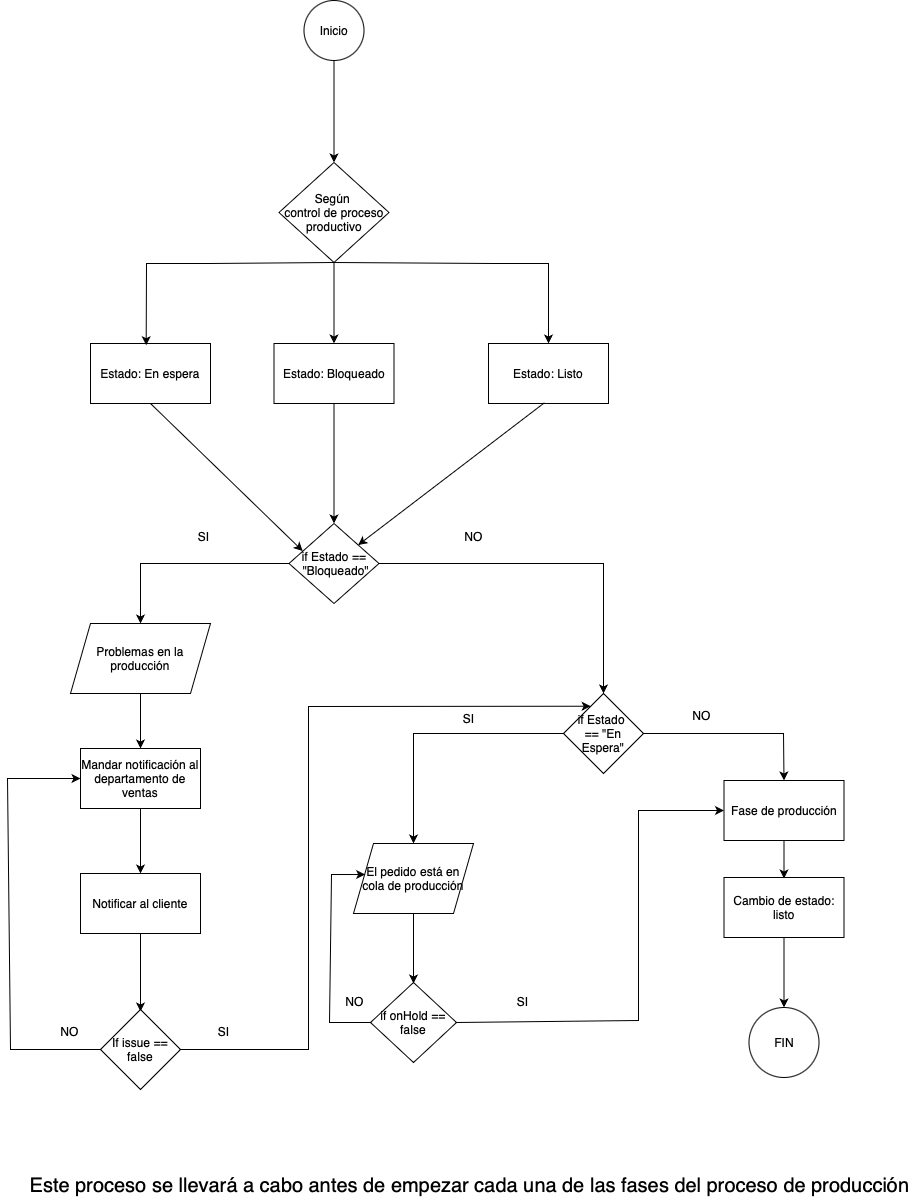

The diagram above was exported from draw.io. Its source (the exported page's mxGraphModel, read from the mxfile embedded in the PNG):
<mxGraphModel dx="4284" dy="809" grid="1" gridSize="10" guides="1" tooltips="1" connect="1" arrows="1" fold="1" page="1" pageScale="1" pageWidth="827" pageHeight="1169" math="0" shadow="0">
  <root>
    <mxCell id="0" />
    <mxCell id="1" parent="0" />
    <mxCell id="tPFrkyfHDEdudSScpVzr-103" value="Inicio" style="ellipse;whiteSpace=wrap;html=1;aspect=fixed;" vertex="1" parent="1">
      <mxGeometry x="-521.4957142857138" y="1688" width="60" height="60" as="geometry" />
    </mxCell>
    <mxCell id="tPFrkyfHDEdudSScpVzr-104" value="Según&amp;nbsp;&lt;div&gt;control de proceso productivo&lt;/div&gt;" style="rhombus;whiteSpace=wrap;html=1;" vertex="1" parent="1">
      <mxGeometry x="-546.5" y="1850" width="110" height="100" as="geometry" />
    </mxCell>
    <mxCell id="tPFrkyfHDEdudSScpVzr-105" value="Estado: En espera" style="rounded=0;whiteSpace=wrap;html=1;" vertex="1" parent="1">
      <mxGeometry x="-735" y="2031" width="120" height="60" as="geometry" />
    </mxCell>
    <mxCell id="tPFrkyfHDEdudSScpVzr-106" value="Estado: Bloqueado" style="rounded=0;whiteSpace=wrap;html=1;" vertex="1" parent="1">
      <mxGeometry x="-551.5" y="2031" width="120" height="60" as="geometry" />
    </mxCell>
    <mxCell id="tPFrkyfHDEdudSScpVzr-107" value="Estado: Listo" style="rounded=0;whiteSpace=wrap;html=1;" vertex="1" parent="1">
      <mxGeometry x="-337" y="2031" width="120" height="60" as="geometry" />
    </mxCell>
    <mxCell id="tPFrkyfHDEdudSScpVzr-108" value="" style="endArrow=classic;html=1;rounded=0;exitX=0.5;exitY=1;exitDx=0;exitDy=0;entryX=0.464;entryY=0.029;entryDx=0;entryDy=0;entryPerimeter=0;" edge="1" parent="1" source="tPFrkyfHDEdudSScpVzr-104" target="tPFrkyfHDEdudSScpVzr-105">
      <mxGeometry width="50" height="50" relative="1" as="geometry">
        <mxPoint x="-222" y="2071" as="sourcePoint" />
        <mxPoint x="-172" y="2021" as="targetPoint" />
        <Array as="points">
          <mxPoint x="-616" y="1951" />
          <mxPoint x="-679" y="1951" />
        </Array>
      </mxGeometry>
    </mxCell>
    <mxCell id="tPFrkyfHDEdudSScpVzr-109" value="" style="endArrow=classic;html=1;rounded=0;exitX=0.5;exitY=1;exitDx=0;exitDy=0;" edge="1" parent="1" source="tPFrkyfHDEdudSScpVzr-104" target="tPFrkyfHDEdudSScpVzr-106">
      <mxGeometry width="50" height="50" relative="1" as="geometry">
        <mxPoint x="-222" y="1991" as="sourcePoint" />
        <mxPoint x="-172" y="1941" as="targetPoint" />
      </mxGeometry>
    </mxCell>
    <mxCell id="tPFrkyfHDEdudSScpVzr-110" value="" style="endArrow=classic;html=1;rounded=0;exitX=0.5;exitY=1;exitDx=0;exitDy=0;entryX=0.5;entryY=0;entryDx=0;entryDy=0;" edge="1" parent="1" source="tPFrkyfHDEdudSScpVzr-104" target="tPFrkyfHDEdudSScpVzr-107">
      <mxGeometry width="50" height="50" relative="1" as="geometry">
        <mxPoint x="-222" y="1991" as="sourcePoint" />
        <mxPoint x="-172" y="1941" as="targetPoint" />
        <Array as="points">
          <mxPoint x="-332" y="1951" />
          <mxPoint x="-277" y="1951" />
        </Array>
      </mxGeometry>
    </mxCell>
    <mxCell id="tPFrkyfHDEdudSScpVzr-111" value="if Estado ==&lt;div&gt;&amp;nbsp;&quot;Bloqueado&quot;&lt;/div&gt;" style="rhombus;whiteSpace=wrap;html=1;" vertex="1" parent="1">
      <mxGeometry x="-536.5" y="2211" width="90" height="80" as="geometry" />
    </mxCell>
    <mxCell id="tPFrkyfHDEdudSScpVzr-112" value="if Estado&amp;nbsp;&lt;div&gt;== &quot;En Espera&quot;&lt;/div&gt;" style="rhombus;whiteSpace=wrap;html=1;" vertex="1" parent="1">
      <mxGeometry x="-262" y="2381" width="80" height="80" as="geometry" />
    </mxCell>
    <mxCell id="tPFrkyfHDEdudSScpVzr-113" value="Mandar notificación al departamento de ventas" style="rounded=0;whiteSpace=wrap;html=1;" vertex="1" parent="1">
      <mxGeometry x="-745" y="2436" width="120" height="60" as="geometry" />
    </mxCell>
    <mxCell id="tPFrkyfHDEdudSScpVzr-114" value="Problemas en la&lt;div&gt;producción&lt;/div&gt;" style="shape=parallelogram;perimeter=parallelogramPerimeter;whiteSpace=wrap;html=1;fixedSize=1;" vertex="1" parent="1">
      <mxGeometry x="-755" y="2311" width="140" height="70" as="geometry" />
    </mxCell>
    <mxCell id="tPFrkyfHDEdudSScpVzr-115" value="Notificar al cliente" style="rounded=0;whiteSpace=wrap;html=1;" vertex="1" parent="1">
      <mxGeometry x="-745" y="2561" width="120" height="60" as="geometry" />
    </mxCell>
    <mxCell id="tPFrkyfHDEdudSScpVzr-116" value="" style="endArrow=classic;html=1;rounded=0;exitX=0.5;exitY=1;exitDx=0;exitDy=0;entryX=0.152;entryY=0.344;entryDx=0;entryDy=0;entryPerimeter=0;" edge="1" parent="1" source="tPFrkyfHDEdudSScpVzr-105" target="tPFrkyfHDEdudSScpVzr-111">
      <mxGeometry width="50" height="50" relative="1" as="geometry">
        <mxPoint x="-212" y="2221" as="sourcePoint" />
        <mxPoint x="-162" y="2171" as="targetPoint" />
        <Array as="points" />
      </mxGeometry>
    </mxCell>
    <mxCell id="tPFrkyfHDEdudSScpVzr-117" value="" style="endArrow=classic;html=1;rounded=0;exitX=0.5;exitY=1;exitDx=0;exitDy=0;entryX=0.5;entryY=0;entryDx=0;entryDy=0;" edge="1" parent="1" source="tPFrkyfHDEdudSScpVzr-106" target="tPFrkyfHDEdudSScpVzr-111">
      <mxGeometry width="50" height="50" relative="1" as="geometry">
        <mxPoint x="-212" y="2221" as="sourcePoint" />
        <mxPoint x="-162" y="2171" as="targetPoint" />
      </mxGeometry>
    </mxCell>
    <mxCell id="tPFrkyfHDEdudSScpVzr-118" value="" style="endArrow=classic;html=1;rounded=0;exitX=0.466;exitY=0.988;exitDx=0;exitDy=0;exitPerimeter=0;" edge="1" parent="1" source="tPFrkyfHDEdudSScpVzr-107" target="tPFrkyfHDEdudSScpVzr-111">
      <mxGeometry width="50" height="50" relative="1" as="geometry">
        <mxPoint x="-212" y="2221" as="sourcePoint" />
        <mxPoint x="-162" y="2171" as="targetPoint" />
      </mxGeometry>
    </mxCell>
    <mxCell id="tPFrkyfHDEdudSScpVzr-119" value="" style="endArrow=classic;html=1;rounded=0;exitX=0;exitY=0.5;exitDx=0;exitDy=0;entryX=0.5;entryY=0;entryDx=0;entryDy=0;" edge="1" parent="1" source="tPFrkyfHDEdudSScpVzr-111" target="tPFrkyfHDEdudSScpVzr-114">
      <mxGeometry width="50" height="50" relative="1" as="geometry">
        <mxPoint x="-212" y="2391" as="sourcePoint" />
        <mxPoint x="-162" y="2341" as="targetPoint" />
        <Array as="points">
          <mxPoint x="-685" y="2251" />
        </Array>
      </mxGeometry>
    </mxCell>
    <mxCell id="tPFrkyfHDEdudSScpVzr-120" value="" style="endArrow=classic;html=1;rounded=0;exitX=0.5;exitY=1;exitDx=0;exitDy=0;" edge="1" parent="1" source="tPFrkyfHDEdudSScpVzr-114" target="tPFrkyfHDEdudSScpVzr-113">
      <mxGeometry width="50" height="50" relative="1" as="geometry">
        <mxPoint x="-212" y="2391" as="sourcePoint" />
        <mxPoint x="-162" y="2341" as="targetPoint" />
      </mxGeometry>
    </mxCell>
    <mxCell id="tPFrkyfHDEdudSScpVzr-121" value="" style="endArrow=classic;html=1;rounded=0;exitX=0.5;exitY=1;exitDx=0;exitDy=0;" edge="1" parent="1" source="tPFrkyfHDEdudSScpVzr-113" target="tPFrkyfHDEdudSScpVzr-115">
      <mxGeometry width="50" height="50" relative="1" as="geometry">
        <mxPoint x="-212" y="2431" as="sourcePoint" />
        <mxPoint x="-162" y="2381" as="targetPoint" />
      </mxGeometry>
    </mxCell>
    <mxCell id="tPFrkyfHDEdudSScpVzr-122" value="" style="endArrow=classic;html=1;rounded=0;exitX=1;exitY=0.5;exitDx=0;exitDy=0;entryX=0.5;entryY=0;entryDx=0;entryDy=0;" edge="1" parent="1" source="tPFrkyfHDEdudSScpVzr-111" target="tPFrkyfHDEdudSScpVzr-112">
      <mxGeometry width="50" height="50" relative="1" as="geometry">
        <mxPoint x="-222" y="2381" as="sourcePoint" />
        <mxPoint x="-172" y="2331" as="targetPoint" />
        <Array as="points">
          <mxPoint x="-222" y="2251" />
        </Array>
      </mxGeometry>
    </mxCell>
    <mxCell id="tPFrkyfHDEdudSScpVzr-123" value="SI" style="text;html=1;align=center;verticalAlign=middle;resizable=0;points=[];autosize=1;strokeColor=none;fillColor=none;" vertex="1" parent="1">
      <mxGeometry x="-637" y="2209" width="30" height="30" as="geometry" />
    </mxCell>
    <mxCell id="tPFrkyfHDEdudSScpVzr-124" value="NO" style="text;html=1;align=center;verticalAlign=middle;resizable=0;points=[];autosize=1;strokeColor=none;fillColor=none;" vertex="1" parent="1">
      <mxGeometry x="-372" y="2209" width="40" height="30" as="geometry" />
    </mxCell>
    <mxCell id="tPFrkyfHDEdudSScpVzr-125" value="El pedido está en cola de producción" style="shape=parallelogram;perimeter=parallelogramPerimeter;whiteSpace=wrap;html=1;fixedSize=1;" vertex="1" parent="1">
      <mxGeometry x="-472" y="2531" width="120" height="70" as="geometry" />
    </mxCell>
    <mxCell id="tPFrkyfHDEdudSScpVzr-126" value="" style="endArrow=classic;html=1;rounded=0;exitX=0;exitY=0.5;exitDx=0;exitDy=0;entryX=0.5;entryY=0;entryDx=0;entryDy=0;" edge="1" parent="1" source="tPFrkyfHDEdudSScpVzr-112" target="tPFrkyfHDEdudSScpVzr-125">
      <mxGeometry width="50" height="50" relative="1" as="geometry">
        <mxPoint x="-122" y="2541" as="sourcePoint" />
        <mxPoint x="-72" y="2491" as="targetPoint" />
        <Array as="points">
          <mxPoint x="-412" y="2421" />
        </Array>
      </mxGeometry>
    </mxCell>
    <mxCell id="tPFrkyfHDEdudSScpVzr-127" value="SI" style="text;html=1;align=center;verticalAlign=middle;resizable=0;points=[];autosize=1;strokeColor=none;fillColor=none;" vertex="1" parent="1">
      <mxGeometry x="-372" y="2391" width="30" height="30" as="geometry" />
    </mxCell>
    <mxCell id="tPFrkyfHDEdudSScpVzr-128" value="" style="endArrow=classic;html=1;rounded=0;exitX=1;exitY=0.5;exitDx=0;exitDy=0;entryX=0.5;entryY=0;entryDx=0;entryDy=0;" edge="1" parent="1" source="tPFrkyfHDEdudSScpVzr-112" target="tPFrkyfHDEdudSScpVzr-139">
      <mxGeometry width="50" height="50" relative="1" as="geometry">
        <mxPoint x="-122" y="2611" as="sourcePoint" />
        <mxPoint x="-41" y="2470" as="targetPoint" />
        <Array as="points">
          <mxPoint x="-42" y="2421" />
        </Array>
      </mxGeometry>
    </mxCell>
    <mxCell id="tPFrkyfHDEdudSScpVzr-129" value="" style="endArrow=classic;html=1;rounded=0;exitX=0.5;exitY=1;exitDx=0;exitDy=0;" edge="1" parent="1" source="tPFrkyfHDEdudSScpVzr-115">
      <mxGeometry width="50" height="50" relative="1" as="geometry">
        <mxPoint x="-102" y="2661" as="sourcePoint" />
        <mxPoint x="-685" y="2699" as="targetPoint" />
      </mxGeometry>
    </mxCell>
    <mxCell id="tPFrkyfHDEdudSScpVzr-130" value="" style="endArrow=classic;html=1;rounded=0;exitX=0.5;exitY=1;exitDx=0;exitDy=0;entryX=0.5;entryY=0;entryDx=0;entryDy=0;" edge="1" parent="1" source="tPFrkyfHDEdudSScpVzr-125">
      <mxGeometry width="50" height="50" relative="1" as="geometry">
        <mxPoint x="-102" y="2661" as="sourcePoint" />
        <mxPoint x="-412.00000000000045" y="2671" as="targetPoint" />
      </mxGeometry>
    </mxCell>
    <mxCell id="tPFrkyfHDEdudSScpVzr-131" value="NO" style="text;html=1;align=center;verticalAlign=middle;resizable=0;points=[];autosize=1;strokeColor=none;fillColor=none;" vertex="1" parent="1">
      <mxGeometry x="-144" y="2388" width="40" height="30" as="geometry" />
    </mxCell>
    <mxCell id="tPFrkyfHDEdudSScpVzr-132" value="" style="endArrow=classic;html=1;rounded=0;exitX=0.5;exitY=1;exitDx=0;exitDy=0;entryX=0.5;entryY=0;entryDx=0;entryDy=0;" edge="1" parent="1" source="tPFrkyfHDEdudSScpVzr-103" target="tPFrkyfHDEdudSScpVzr-104">
      <mxGeometry width="50" height="50" relative="1" as="geometry">
        <mxPoint x="-495" y="1759" as="sourcePoint" />
        <mxPoint x="-790" y="2334" as="targetPoint" />
      </mxGeometry>
    </mxCell>
    <mxCell id="tPFrkyfHDEdudSScpVzr-133" value="" style="endArrow=classic;html=1;rounded=0;exitX=1;exitY=0.5;exitDx=0;exitDy=0;entryX=0.34;entryY=0.159;entryDx=0;entryDy=0;entryPerimeter=0;" edge="1" parent="1" source="tPFrkyfHDEdudSScpVzr-134" target="tPFrkyfHDEdudSScpVzr-112">
      <mxGeometry width="50" height="50" relative="1" as="geometry">
        <mxPoint x="-625" y="2729" as="sourcePoint" />
        <mxPoint x="-553" y="2460" as="targetPoint" />
        <Array as="points">
          <mxPoint x="-517" y="2737" />
          <mxPoint x="-517" y="2394" />
        </Array>
      </mxGeometry>
    </mxCell>
    <mxCell id="tPFrkyfHDEdudSScpVzr-134" value="If issue == false" style="rhombus;whiteSpace=wrap;html=1;" vertex="1" parent="1">
      <mxGeometry x="-725" y="2697" width="80" height="80" as="geometry" />
    </mxCell>
    <mxCell id="tPFrkyfHDEdudSScpVzr-135" value="SI" style="text;html=1;align=center;verticalAlign=middle;resizable=0;points=[];autosize=1;strokeColor=none;fillColor=none;" vertex="1" parent="1">
      <mxGeometry x="-616" y="2706" width="29" height="26" as="geometry" />
    </mxCell>
    <mxCell id="tPFrkyfHDEdudSScpVzr-136" value="NO" style="text;html=1;align=center;verticalAlign=middle;resizable=0;points=[];autosize=1;strokeColor=none;fillColor=none;" vertex="1" parent="1">
      <mxGeometry x="-774" y="2706" width="36" height="26" as="geometry" />
    </mxCell>
    <mxCell id="tPFrkyfHDEdudSScpVzr-137" value="" style="endArrow=classic;html=1;rounded=0;exitX=0;exitY=0.5;exitDx=0;exitDy=0;entryX=0;entryY=0.5;entryDx=0;entryDy=0;" edge="1" parent="1" source="tPFrkyfHDEdudSScpVzr-134" target="tPFrkyfHDEdudSScpVzr-113">
      <mxGeometry width="50" height="50" relative="1" as="geometry">
        <mxPoint x="-603" y="2558" as="sourcePoint" />
        <mxPoint x="-553" y="2508" as="targetPoint" />
        <Array as="points">
          <mxPoint x="-815" y="2737" />
          <mxPoint x="-818" y="2466" />
        </Array>
      </mxGeometry>
    </mxCell>
    <mxCell id="tPFrkyfHDEdudSScpVzr-138" value="if onHold == false" style="rhombus;whiteSpace=wrap;html=1;" vertex="1" parent="1">
      <mxGeometry x="-455" y="2670" width="86" height="80" as="geometry" />
    </mxCell>
    <mxCell id="tPFrkyfHDEdudSScpVzr-139" value="Fase de producción" style="rounded=0;whiteSpace=wrap;html=1;" vertex="1" parent="1">
      <mxGeometry x="-101.5" y="2468" width="120" height="60" as="geometry" />
    </mxCell>
    <mxCell id="tPFrkyfHDEdudSScpVzr-140" value="" style="endArrow=classic;html=1;rounded=0;exitX=1;exitY=0.5;exitDx=0;exitDy=0;entryX=0;entryY=0.5;entryDx=0;entryDy=0;" edge="1" parent="1" source="tPFrkyfHDEdudSScpVzr-138" target="tPFrkyfHDEdudSScpVzr-139">
      <mxGeometry width="50" height="50" relative="1" as="geometry">
        <mxPoint x="-604" y="2691" as="sourcePoint" />
        <mxPoint x="-554" y="2641" as="targetPoint" />
        <Array as="points">
          <mxPoint x="-187" y="2708" />
          <mxPoint x="-187" y="2498" />
        </Array>
      </mxGeometry>
    </mxCell>
    <mxCell id="tPFrkyfHDEdudSScpVzr-141" value="SI" style="text;html=1;align=center;verticalAlign=middle;resizable=0;points=[];autosize=1;strokeColor=none;fillColor=none;" vertex="1" parent="1">
      <mxGeometry x="-317" y="2676" width="29" height="26" as="geometry" />
    </mxCell>
    <mxCell id="tPFrkyfHDEdudSScpVzr-142" value="" style="endArrow=classic;html=1;rounded=0;exitX=0;exitY=0.5;exitDx=0;exitDy=0;entryX=0.097;entryY=0.443;entryDx=0;entryDy=0;entryPerimeter=0;" edge="1" parent="1" source="tPFrkyfHDEdudSScpVzr-138" target="tPFrkyfHDEdudSScpVzr-125">
      <mxGeometry width="50" height="50" relative="1" as="geometry">
        <mxPoint x="-604" y="2691" as="sourcePoint" />
        <mxPoint x="-554" y="2641" as="targetPoint" />
        <Array as="points">
          <mxPoint x="-496" y="2710" />
          <mxPoint x="-494" y="2562" />
        </Array>
      </mxGeometry>
    </mxCell>
    <mxCell id="tPFrkyfHDEdudSScpVzr-143" value="NO" style="text;html=1;align=center;verticalAlign=middle;resizable=0;points=[];autosize=1;strokeColor=none;fillColor=none;" vertex="1" parent="1">
      <mxGeometry x="-489" y="2676" width="36" height="26" as="geometry" />
    </mxCell>
    <mxCell id="tPFrkyfHDEdudSScpVzr-144" value="" style="endArrow=classic;html=1;rounded=0;exitX=0.5;exitY=1;exitDx=0;exitDy=0;" edge="1" parent="1" source="tPFrkyfHDEdudSScpVzr-139">
      <mxGeometry width="50" height="50" relative="1" as="geometry">
        <mxPoint x="-557" y="2701" as="sourcePoint" />
        <mxPoint x="-41.499999999999545" y="2566" as="targetPoint" />
      </mxGeometry>
    </mxCell>
    <mxCell id="tPFrkyfHDEdudSScpVzr-145" value="FIN" style="ellipse;whiteSpace=wrap;html=1;aspect=fixed;" vertex="1" parent="1">
      <mxGeometry x="-76.5" y="2695" width="70" height="70" as="geometry" />
    </mxCell>
    <mxCell id="tPFrkyfHDEdudSScpVzr-146" value="Cambio de estado: listo" style="rounded=0;whiteSpace=wrap;html=1;" vertex="1" parent="1">
      <mxGeometry x="-101.5" y="2565" width="120" height="60" as="geometry" />
    </mxCell>
    <mxCell id="tPFrkyfHDEdudSScpVzr-147" value="" style="endArrow=classic;html=1;rounded=0;exitX=0.5;exitY=1;exitDx=0;exitDy=0;" edge="1" parent="1" source="tPFrkyfHDEdudSScpVzr-146" target="tPFrkyfHDEdudSScpVzr-145">
      <mxGeometry width="50" height="50" relative="1" as="geometry">
        <mxPoint x="-516" y="2552" as="sourcePoint" />
        <mxPoint x="-466" y="2502" as="targetPoint" />
      </mxGeometry>
    </mxCell>
    <mxCell id="tPFrkyfHDEdudSScpVzr-148" value="&lt;font style=&quot;font-size: 20px;&quot;&gt;Este proceso se llevará a cabo antes de empezar cada una de las fases del proceso de producción&lt;/font&gt;" style="text;html=1;align=center;verticalAlign=middle;resizable=0;points=[];autosize=1;strokeColor=none;fillColor=none;" vertex="1" parent="1">
      <mxGeometry x="-805" y="2855" width="897" height="36" as="geometry" />
    </mxCell>
  </root>
</mxGraphModel>